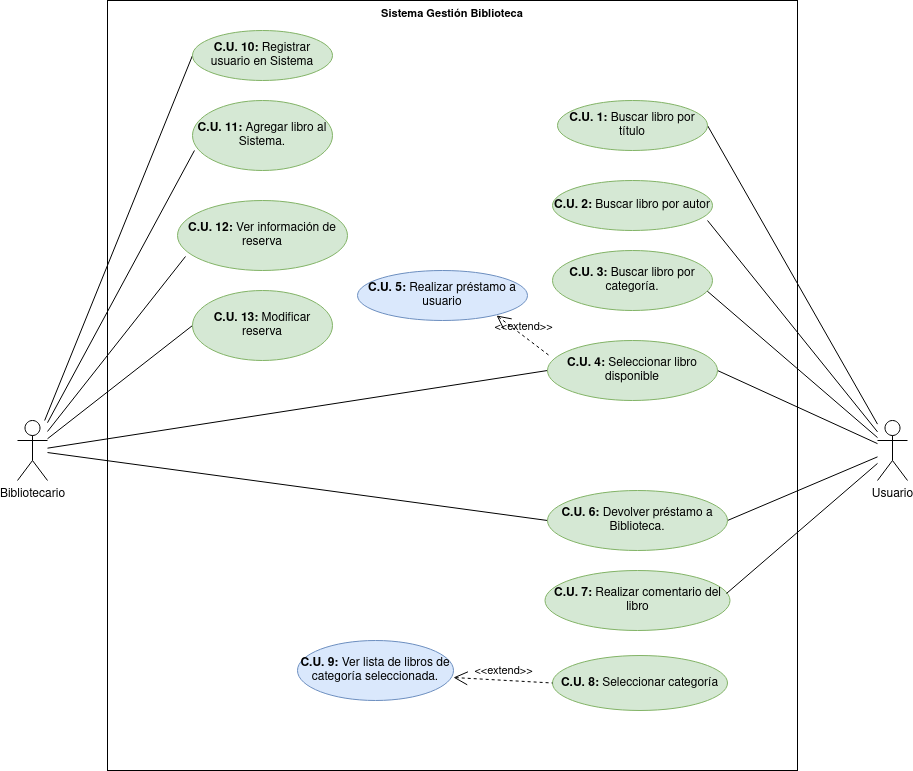

The diagram above was exported from draw.io. Its source (the exported page's mxGraphModel, read from the mxfile embedded in the PNG):
<mxGraphModel dx="1434" dy="795" grid="1" gridSize="10" guides="1" tooltips="1" connect="1" arrows="1" fold="1" page="1" pageScale="1" pageWidth="827" pageHeight="1169" background="#ffffff" math="0" shadow="0">
  <root>
    <mxCell id="0" />
    <mxCell id="1" parent="0" />
    <mxCell id="G17bi7saKlCv0Raj6s5p-27" style="rounded=0;orthogonalLoop=1;jettySize=auto;html=1;entryX=0;entryY=0.5;entryDx=0;entryDy=0;endArrow=none;endFill=0;" edge="1" parent="1" source="G17bi7saKlCv0Raj6s5p-1" target="G17bi7saKlCv0Raj6s5p-16">
      <mxGeometry relative="1" as="geometry" />
    </mxCell>
    <mxCell id="G17bi7saKlCv0Raj6s5p-28" style="edgeStyle=none;shape=connector;rounded=0;orthogonalLoop=1;jettySize=auto;html=1;entryX=0;entryY=0.5;entryDx=0;entryDy=0;labelBackgroundColor=default;strokeColor=default;align=center;verticalAlign=middle;fontFamily=Helvetica;fontSize=11;fontColor=default;endArrow=none;endFill=0;" edge="1" parent="1" source="G17bi7saKlCv0Raj6s5p-1" target="G17bi7saKlCv0Raj6s5p-23">
      <mxGeometry relative="1" as="geometry" />
    </mxCell>
    <mxCell id="G17bi7saKlCv0Raj6s5p-31" style="edgeStyle=none;shape=connector;rounded=0;orthogonalLoop=1;jettySize=auto;html=1;entryX=0;entryY=0.5;entryDx=0;entryDy=0;labelBackgroundColor=default;strokeColor=default;align=center;verticalAlign=middle;fontFamily=Helvetica;fontSize=11;fontColor=default;endArrow=none;endFill=0;" edge="1" parent="1" source="G17bi7saKlCv0Raj6s5p-1" target="G17bi7saKlCv0Raj6s5p-20">
      <mxGeometry relative="1" as="geometry" />
    </mxCell>
    <mxCell id="G17bi7saKlCv0Raj6s5p-44" style="edgeStyle=none;shape=connector;rounded=0;orthogonalLoop=1;jettySize=auto;html=1;entryX=0;entryY=0.5;entryDx=0;entryDy=0;labelBackgroundColor=default;strokeColor=default;align=center;verticalAlign=middle;fontFamily=Helvetica;fontSize=11;fontColor=default;endArrow=none;endFill=0;" edge="1" parent="1" source="G17bi7saKlCv0Raj6s5p-1" target="G17bi7saKlCv0Raj6s5p-14">
      <mxGeometry relative="1" as="geometry" />
    </mxCell>
    <mxCell id="G17bi7saKlCv0Raj6s5p-1" value="Bibliotecario" style="shape=umlActor;html=1;verticalLabelPosition=bottom;verticalAlign=top;align=center;labelBackgroundColor=none;" vertex="1" parent="1">
      <mxGeometry x="60" y="420" width="30" height="60" as="geometry" />
    </mxCell>
    <mxCell id="G17bi7saKlCv0Raj6s5p-32" style="edgeStyle=none;shape=connector;rounded=0;orthogonalLoop=1;jettySize=auto;html=1;entryX=1;entryY=0.5;entryDx=0;entryDy=0;labelBackgroundColor=default;strokeColor=default;align=center;verticalAlign=middle;fontFamily=Helvetica;fontSize=11;fontColor=default;endArrow=none;endFill=0;" edge="1" parent="1" source="G17bi7saKlCv0Raj6s5p-2" target="G17bi7saKlCv0Raj6s5p-11">
      <mxGeometry relative="1" as="geometry" />
    </mxCell>
    <mxCell id="G17bi7saKlCv0Raj6s5p-34" style="edgeStyle=none;shape=connector;rounded=0;orthogonalLoop=1;jettySize=auto;html=1;labelBackgroundColor=default;strokeColor=default;align=center;verticalAlign=middle;fontFamily=Helvetica;fontSize=11;fontColor=default;endArrow=none;endFill=0;entryX=0.963;entryY=0.667;entryDx=0;entryDy=0;entryPerimeter=0;" edge="1" parent="1" source="G17bi7saKlCv0Raj6s5p-2" target="G17bi7saKlCv0Raj6s5p-13">
      <mxGeometry relative="1" as="geometry">
        <mxPoint x="760" y="300" as="targetPoint" />
      </mxGeometry>
    </mxCell>
    <mxCell id="G17bi7saKlCv0Raj6s5p-35" style="edgeStyle=none;shape=connector;rounded=0;orthogonalLoop=1;jettySize=auto;html=1;entryX=1;entryY=0.5;entryDx=0;entryDy=0;labelBackgroundColor=default;strokeColor=default;align=center;verticalAlign=middle;fontFamily=Helvetica;fontSize=11;fontColor=default;endArrow=none;endFill=0;" edge="1" parent="1" source="G17bi7saKlCv0Raj6s5p-2" target="G17bi7saKlCv0Raj6s5p-14">
      <mxGeometry relative="1" as="geometry" />
    </mxCell>
    <mxCell id="G17bi7saKlCv0Raj6s5p-37" style="edgeStyle=none;shape=connector;rounded=0;orthogonalLoop=1;jettySize=auto;html=1;entryX=1;entryY=0.5;entryDx=0;entryDy=0;labelBackgroundColor=default;strokeColor=default;align=center;verticalAlign=middle;fontFamily=Helvetica;fontSize=11;fontColor=default;endArrow=none;endFill=0;" edge="1" parent="1" source="G17bi7saKlCv0Raj6s5p-2" target="G17bi7saKlCv0Raj6s5p-16">
      <mxGeometry relative="1" as="geometry" />
    </mxCell>
    <mxCell id="G17bi7saKlCv0Raj6s5p-2" value="Usuario" style="shape=umlActor;html=1;verticalLabelPosition=bottom;verticalAlign=top;align=center;labelBackgroundColor=none;" vertex="1" parent="1">
      <mxGeometry x="920" y="420" width="30" height="60" as="geometry" />
    </mxCell>
    <mxCell id="G17bi7saKlCv0Raj6s5p-11" value="&lt;b&gt;C.U. 1:&lt;/b&gt; Buscar libro por título" style="ellipse;whiteSpace=wrap;html=1;fillColor=#d5e8d4;strokeColor=#82b366;" vertex="1" parent="1">
      <mxGeometry x="600" y="100" width="150" height="50" as="geometry" />
    </mxCell>
    <mxCell id="G17bi7saKlCv0Raj6s5p-12" value="&lt;b&gt;C.U. 2: &lt;/b&gt;Buscar libro por autor" style="ellipse;whiteSpace=wrap;html=1;fillColor=#d5e8d4;strokeColor=#82b366;" vertex="1" parent="1">
      <mxGeometry x="595" y="180" width="160" height="50" as="geometry" />
    </mxCell>
    <mxCell id="G17bi7saKlCv0Raj6s5p-13" value="&lt;b&gt;C.U. 3: &lt;/b&gt;Buscar libro por categoría." style="ellipse;whiteSpace=wrap;html=1;fillColor=#d5e8d4;strokeColor=#82b366;" vertex="1" parent="1">
      <mxGeometry x="595" y="250" width="160" height="60" as="geometry" />
    </mxCell>
    <mxCell id="G17bi7saKlCv0Raj6s5p-14" value="&lt;b&gt;C.U. 4:&lt;/b&gt; Seleccionar libro disponible" style="ellipse;whiteSpace=wrap;html=1;fillColor=#d5e8d4;strokeColor=#82b366;" vertex="1" parent="1">
      <mxGeometry x="590" y="340" width="170" height="60" as="geometry" />
    </mxCell>
    <mxCell id="G17bi7saKlCv0Raj6s5p-15" value="&lt;b&gt;C.U. 5:&lt;/b&gt; Realizar préstamo a usuario" style="ellipse;whiteSpace=wrap;html=1;fillColor=#dae8fc;strokeColor=#6c8ebf;" vertex="1" parent="1">
      <mxGeometry x="400" y="270" width="170" height="50" as="geometry" />
    </mxCell>
    <mxCell id="G17bi7saKlCv0Raj6s5p-16" value="&lt;b&gt;C.U. 6:&lt;/b&gt; Devolver préstamo a Biblioteca." style="ellipse;whiteSpace=wrap;html=1;fillColor=#d5e8d4;strokeColor=#82b366;" vertex="1" parent="1">
      <mxGeometry x="590" y="490" width="180" height="60" as="geometry" />
    </mxCell>
    <mxCell id="G17bi7saKlCv0Raj6s5p-17" value="&lt;b&gt;C.U. 7:&lt;/b&gt; Realizar comentario del libro" style="ellipse;whiteSpace=wrap;html=1;fillColor=#d5e8d4;strokeColor=#82b366;" vertex="1" parent="1">
      <mxGeometry x="587.5" y="570" width="185" height="60" as="geometry" />
    </mxCell>
    <mxCell id="G17bi7saKlCv0Raj6s5p-18" value="&lt;b&gt;C.U. 8:&lt;/b&gt; Seleccionar categoría" style="ellipse;whiteSpace=wrap;html=1;fillColor=#d5e8d4;strokeColor=#82b366;" vertex="1" parent="1">
      <mxGeometry x="595" y="655" width="175" height="55" as="geometry" />
    </mxCell>
    <mxCell id="G17bi7saKlCv0Raj6s5p-19" value="&lt;b&gt;C.U. 9:&lt;/b&gt; Ver lista de libros de categoría seleccionada." style="ellipse;whiteSpace=wrap;html=1;fillColor=#dae8fc;strokeColor=#6c8ebf;" vertex="1" parent="1">
      <mxGeometry x="340" y="640" width="156" height="60" as="geometry" />
    </mxCell>
    <mxCell id="G17bi7saKlCv0Raj6s5p-20" value="&lt;b&gt;C.U. 10:&lt;/b&gt; Registrar usuario en Sistema" style="ellipse;whiteSpace=wrap;html=1;fillColor=#d5e8d4;strokeColor=#82b366;" vertex="1" parent="1">
      <mxGeometry x="235" y="30" width="140" height="50" as="geometry" />
    </mxCell>
    <mxCell id="G17bi7saKlCv0Raj6s5p-21" value="&lt;b&gt;C.U. 11:&lt;/b&gt; Agregar libro al Sistema." style="ellipse;whiteSpace=wrap;html=1;fillColor=#d5e8d4;strokeColor=#82b366;" vertex="1" parent="1">
      <mxGeometry x="235" y="100" width="140" height="70" as="geometry" />
    </mxCell>
    <mxCell id="G17bi7saKlCv0Raj6s5p-22" value="&lt;b&gt;C.U. 12:&lt;/b&gt; Ver información de reserva" style="ellipse;whiteSpace=wrap;html=1;fillColor=#d5e8d4;strokeColor=#82b366;" vertex="1" parent="1">
      <mxGeometry x="220" y="200" width="170" height="70" as="geometry" />
    </mxCell>
    <mxCell id="G17bi7saKlCv0Raj6s5p-23" value="&lt;b&gt;C.U. 13:&lt;/b&gt; Modificar reserva" style="ellipse;whiteSpace=wrap;html=1;fillColor=#d5e8d4;strokeColor=#82b366;" vertex="1" parent="1">
      <mxGeometry x="235" y="290" width="140" height="70" as="geometry" />
    </mxCell>
    <mxCell id="G17bi7saKlCv0Raj6s5p-29" style="edgeStyle=none;shape=connector;rounded=0;orthogonalLoop=1;jettySize=auto;html=1;entryX=0.047;entryY=0.8;entryDx=0;entryDy=0;entryPerimeter=0;labelBackgroundColor=default;strokeColor=default;align=center;verticalAlign=middle;fontFamily=Helvetica;fontSize=11;fontColor=default;endArrow=none;endFill=0;" edge="1" parent="1" source="G17bi7saKlCv0Raj6s5p-1" target="G17bi7saKlCv0Raj6s5p-22">
      <mxGeometry relative="1" as="geometry" />
    </mxCell>
    <mxCell id="G17bi7saKlCv0Raj6s5p-30" style="edgeStyle=none;shape=connector;rounded=0;orthogonalLoop=1;jettySize=auto;html=1;entryX=0.014;entryY=0.714;entryDx=0;entryDy=0;entryPerimeter=0;labelBackgroundColor=default;strokeColor=default;align=center;verticalAlign=middle;fontFamily=Helvetica;fontSize=11;fontColor=default;endArrow=none;endFill=0;" edge="1" parent="1" source="G17bi7saKlCv0Raj6s5p-1" target="G17bi7saKlCv0Raj6s5p-21">
      <mxGeometry relative="1" as="geometry" />
    </mxCell>
    <mxCell id="G17bi7saKlCv0Raj6s5p-33" style="edgeStyle=none;shape=connector;rounded=0;orthogonalLoop=1;jettySize=auto;html=1;entryX=0.969;entryY=0.8;entryDx=0;entryDy=0;entryPerimeter=0;labelBackgroundColor=default;strokeColor=default;align=center;verticalAlign=middle;fontFamily=Helvetica;fontSize=11;fontColor=default;endArrow=none;endFill=0;" edge="1" parent="1" source="G17bi7saKlCv0Raj6s5p-2" target="G17bi7saKlCv0Raj6s5p-12">
      <mxGeometry relative="1" as="geometry" />
    </mxCell>
    <mxCell id="G17bi7saKlCv0Raj6s5p-38" style="edgeStyle=none;shape=connector;rounded=0;orthogonalLoop=1;jettySize=auto;html=1;entryX=0.981;entryY=0.383;entryDx=0;entryDy=0;entryPerimeter=0;labelBackgroundColor=default;strokeColor=default;align=center;verticalAlign=middle;fontFamily=Helvetica;fontSize=11;fontColor=default;endArrow=none;endFill=0;" edge="1" parent="1" source="G17bi7saKlCv0Raj6s5p-2" target="G17bi7saKlCv0Raj6s5p-17">
      <mxGeometry relative="1" as="geometry" />
    </mxCell>
    <mxCell id="G17bi7saKlCv0Raj6s5p-40" value="Sistema Gestión Biblioteca" style="shape=rect;html=1;verticalAlign=top;fontStyle=1;whiteSpace=wrap;align=center;fontFamily=Helvetica;fontSize=11;fillColor=none;" vertex="1" parent="1">
      <mxGeometry x="150" width="690" height="770" as="geometry" />
    </mxCell>
    <mxCell id="G17bi7saKlCv0Raj6s5p-42" value="&amp;lt;&amp;lt;extend&amp;gt;&amp;gt;" style="edgeStyle=none;html=1;startArrow=open;endArrow=none;startSize=12;verticalAlign=bottom;dashed=1;labelBackgroundColor=none;rounded=0;strokeColor=default;align=center;fontFamily=Helvetica;fontSize=11;fontColor=default;shape=connector;entryX=0.018;entryY=0.267;entryDx=0;entryDy=0;entryPerimeter=0;exitX=0.818;exitY=0.9;exitDx=0;exitDy=0;exitPerimeter=0;" edge="1" parent="1" source="G17bi7saKlCv0Raj6s5p-15" target="G17bi7saKlCv0Raj6s5p-14">
      <mxGeometry width="160" relative="1" as="geometry">
        <mxPoint x="330" y="460" as="sourcePoint" />
        <mxPoint x="490" y="460" as="targetPoint" />
      </mxGeometry>
    </mxCell>
    <mxCell id="G17bi7saKlCv0Raj6s5p-43" value="&amp;lt;&amp;lt;extend&amp;gt;&amp;gt;" style="edgeStyle=none;html=1;startArrow=open;endArrow=none;startSize=12;verticalAlign=bottom;dashed=1;labelBackgroundColor=none;rounded=0;strokeColor=default;align=center;fontFamily=Helvetica;fontSize=11;fontColor=default;shape=connector;entryX=0;entryY=0.5;entryDx=0;entryDy=0;exitX=1;exitY=0.617;exitDx=0;exitDy=0;exitPerimeter=0;" edge="1" parent="1" source="G17bi7saKlCv0Raj6s5p-19" target="G17bi7saKlCv0Raj6s5p-18">
      <mxGeometry width="160" relative="1" as="geometry">
        <mxPoint x="549" y="325" as="sourcePoint" />
        <mxPoint x="603" y="366" as="targetPoint" />
      </mxGeometry>
    </mxCell>
  </root>
</mxGraphModel>